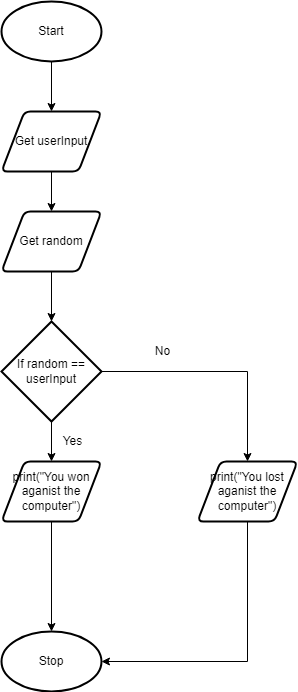

The diagram above was exported from draw.io. Its source (the exported page's mxGraphModel, read from the mxfile embedded in the PNG):
<mxGraphModel dx="1074" dy="749" grid="1" gridSize="10" guides="1" tooltips="1" connect="1" arrows="1" fold="1" page="1" pageScale="1" pageWidth="827" pageHeight="1169" math="0" shadow="0">
  <root>
    <mxCell id="0" />
    <mxCell id="1" parent="0" />
    <mxCell id="7" style="edgeStyle=orthogonalEdgeStyle;html=1;rounded=0;" edge="1" parent="1" source="2" target="3">
      <mxGeometry relative="1" as="geometry" />
    </mxCell>
    <mxCell id="2" value="Start" style="strokeWidth=2;html=1;shape=mxgraph.flowchart.start_1;whiteSpace=wrap;" vertex="1" parent="1">
      <mxGeometry x="364" y="50" width="100" height="60" as="geometry" />
    </mxCell>
    <mxCell id="8" style="edgeStyle=orthogonalEdgeStyle;rounded=0;html=1;entryX=0.5;entryY=0;entryDx=0;entryDy=0;" edge="1" parent="1" source="3" target="4">
      <mxGeometry relative="1" as="geometry" />
    </mxCell>
    <mxCell id="3" value="Get userInput" style="shape=parallelogram;html=1;strokeWidth=2;perimeter=parallelogramPerimeter;whiteSpace=wrap;rounded=1;arcSize=12;size=0.23;" vertex="1" parent="1">
      <mxGeometry x="364" y="160" width="100" height="60" as="geometry" />
    </mxCell>
    <mxCell id="9" style="edgeStyle=orthogonalEdgeStyle;rounded=0;html=1;entryX=0.5;entryY=0;entryDx=0;entryDy=0;entryPerimeter=0;" edge="1" parent="1" source="4" target="5">
      <mxGeometry relative="1" as="geometry" />
    </mxCell>
    <mxCell id="4" value="Get random" style="shape=parallelogram;html=1;strokeWidth=2;perimeter=parallelogramPerimeter;whiteSpace=wrap;rounded=1;arcSize=12;size=0.23;" vertex="1" parent="1">
      <mxGeometry x="364" y="260" width="100" height="60" as="geometry" />
    </mxCell>
    <mxCell id="10" style="edgeStyle=orthogonalEdgeStyle;rounded=0;html=1;entryX=0.5;entryY=0;entryDx=0;entryDy=0;" edge="1" parent="1" source="5" target="6">
      <mxGeometry relative="1" as="geometry" />
    </mxCell>
    <mxCell id="13" style="edgeStyle=orthogonalEdgeStyle;rounded=0;html=1;entryX=0.5;entryY=0;entryDx=0;entryDy=0;" edge="1" parent="1" source="5" target="12">
      <mxGeometry relative="1" as="geometry" />
    </mxCell>
    <mxCell id="5" value="If random == userInput" style="strokeWidth=2;html=1;shape=mxgraph.flowchart.decision;whiteSpace=wrap;" vertex="1" parent="1">
      <mxGeometry x="364" y="370" width="100" height="100" as="geometry" />
    </mxCell>
    <mxCell id="17" style="edgeStyle=orthogonalEdgeStyle;rounded=0;html=1;entryX=0.5;entryY=0;entryDx=0;entryDy=0;entryPerimeter=0;" edge="1" parent="1" source="6" target="11">
      <mxGeometry relative="1" as="geometry" />
    </mxCell>
    <mxCell id="6" value="print(&quot;You won aganist the computer&quot;)" style="shape=parallelogram;html=1;strokeWidth=2;perimeter=parallelogramPerimeter;whiteSpace=wrap;rounded=1;arcSize=12;size=0.23;" vertex="1" parent="1">
      <mxGeometry x="364" y="510" width="100" height="60" as="geometry" />
    </mxCell>
    <mxCell id="11" value="Stop" style="strokeWidth=2;html=1;shape=mxgraph.flowchart.start_1;whiteSpace=wrap;" vertex="1" parent="1">
      <mxGeometry x="364" y="680" width="100" height="60" as="geometry" />
    </mxCell>
    <mxCell id="14" style="edgeStyle=orthogonalEdgeStyle;rounded=0;html=1;entryX=1;entryY=0.5;entryDx=0;entryDy=0;entryPerimeter=0;" edge="1" parent="1" source="12" target="11">
      <mxGeometry relative="1" as="geometry">
        <Array as="points">
          <mxPoint x="610" y="710" />
        </Array>
      </mxGeometry>
    </mxCell>
    <mxCell id="12" value="print(&quot;You lost aganist the computer&quot;)" style="shape=parallelogram;html=1;strokeWidth=2;perimeter=parallelogramPerimeter;whiteSpace=wrap;rounded=1;arcSize=12;size=0.23;" vertex="1" parent="1">
      <mxGeometry x="560" y="510" width="100" height="60" as="geometry" />
    </mxCell>
    <mxCell id="15" value="No" style="text;html=1;align=center;verticalAlign=middle;resizable=0;points=[];autosize=1;strokeColor=none;fillColor=none;" vertex="1" parent="1">
      <mxGeometry x="510" y="390" width="30" height="20" as="geometry" />
    </mxCell>
    <mxCell id="16" value="Yes" style="text;html=1;align=center;verticalAlign=middle;resizable=0;points=[];autosize=1;strokeColor=none;fillColor=none;" vertex="1" parent="1">
      <mxGeometry x="415" y="480" width="40" height="20" as="geometry" />
    </mxCell>
  </root>
</mxGraphModel>